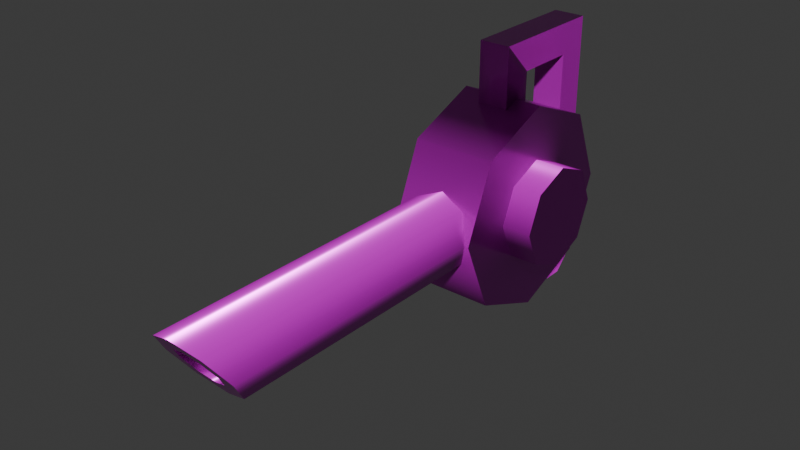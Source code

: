 # Source: leafblower.blend  (saved by Blender 5.0.119; exported with 4.5.12 LTS)
import bpy
from mathutils import Matrix  # noqa: F401  (used for matrix-valued properties, if any)

bpy.ops.wm.read_factory_settings(use_empty=True)
scene = bpy.context.scene
scene.name = 'Scene'

# ---- collections
col_collection = bpy.data.collections.new('Collection'); scene.collection.children.link(col_collection)

# ---- images (referenced by path relative to the original .blend; pixels are not part of the script)
import os
ASSET_DIR = os.environ.get("B2B_ASSET_DIR", "")  # directory of the original .blend (textures are referenced by path, not embedded)
HERE = os.path.dirname(os.path.abspath(__file__))  # packed textures are extracted next to this script under _unpacked/

def load_image(name, relpath, width, height, colorspace="sRGB"):
    """Load a texture the original file referenced (path relative to the .blend, or extracted next to this script)."""
    p = next((c for c in (os.path.join(HERE, relpath), os.path.join(ASSET_DIR, relpath)) if relpath and os.path.exists(c)), "")
    if p:
        img = bpy.data.images.load(p, check_existing=True)
        img.name = name
    else:  # same state as the original file: an image datablock whose file is absent (Cycles renders it pink)
        img = bpy.data.images.new(name, width, height)
        img.source = "FILE"
        img.filepath = "//" + (relpath or name)
    img.colorspace_settings.name = colorspace
    return img
img_leafblower_worm_003_height_png = load_image('leafblower_WORM.003_Height.png', 'textures/leafblower/leafblower_WORM.003_Height.png', 1024, 1024, 'Non-Color')
img_leafblower_worm_003_basecolor_png = load_image('leafblower_WORM.003_BaseColor.png', 'textures/leafblower/leafblower_WORM.003_BaseColor.png', 1024, 1024, 'sRGB')
img_leafblower_worm_003_metallic_png = load_image('leafblower_WORM.003_Metallic.png', 'textures/leafblower/leafblower_WORM.003_Metallic.png', 1024, 1024, 'Non-Color')
img_leafblower_worm_003_roughness_png = load_image('leafblower_WORM.003_Roughness.png', 'textures/leafblower/leafblower_WORM.003_Roughness.png', 1024, 1024, 'Non-Color')
img_leafblower_worm_003_normal_png = load_image('leafblower_WORM.003_Normal.png', 'textures/leafblower/leafblower_WORM.003_Normal.png', 1024, 1024, 'Non-Color')

# ---- materials (node trees are filled in below, after node groups)
mat_worm_003 = bpy.data.materials.new('WORM.003')
mat_worm_003.use_backface_culling_lightprobe_volume = False
mat_worm_003.use_transparent_shadow = False

# ---- material node trees
mat_worm_003.use_nodes = True; mat_worm_003.node_tree.nodes.clear()
_N = mat_worm_003.node_tree.nodes; _L = mat_worm_003.node_tree.links
n0 = _N.new('ShaderNodeBsdfPrincipled'); n0.name = 'Principled BSDF'; n0.location = (10, 300)
n0.distribution = 'GGX'
n0.subsurface_method = 'RANDOM_WALK_SKIN'
n0.inputs[3].default_value = 1.45
n0.inputs[27].default_value = (0.0, 0.0, 0.0, 1.0)
n0.inputs[28].default_value = 1.0
n1 = _N.new('ShaderNodeOutputMaterial'); n1.name = 'Material Output'; n1.location = (300, 300)
n2 = _N.new('ShaderNodeTexImage'); n2.name = 'Image Texture'; n2.location = (84, -876)
n2.label = 'Displacement'
n2.image = img_leafblower_worm_003_height_png
n3 = _N.new('ShaderNodeDisplacement'); n3.name = 'Displacement'; n3.location = (110, -400)
n4 = _N.new('ShaderNodeTexImage'); n4.name = 'Image Texture.001'; n4.location = (84, -36)
n4.label = 'Base Color'
n4.image = img_leafblower_worm_003_basecolor_png
n5 = _N.new('ShaderNodeTexImage'); n5.name = 'Image Texture.002'; n5.location = (84, -316)
n5.label = 'Metallic'
n5.image = img_leafblower_worm_003_metallic_png
n6 = _N.new('ShaderNodeTexImage'); n6.name = 'Image Texture.003'; n6.location = (84, -596)
n6.label = 'Roughness'
n6.image = img_leafblower_worm_003_roughness_png
n7 = _N.new('ShaderNodeTexImage'); n7.name = 'Image Texture.004'; n7.location = (84, -1156)
n7.label = 'Normal'
n7.image = img_leafblower_worm_003_normal_png
n8 = _N.new('ShaderNodeNormalMap'); n8.name = 'Normal Map'; n8.location = (-240, -620)
n9 = _N.new('ShaderNodeMapping'); n9.name = 'Mapping'; n9.location = (229, -36)
n10 = _N.new('NodeReroute'); n10.name = 'Reroute'; n10.location = (34, -706)
n10.width = 14
n10.socket_idname = 'NodeSocketVector'
n11 = _N.new('ShaderNodeTexCoord'); n11.name = 'Texture Coordinate'; n11.location = (29, -36)
n12 = _N.new('NodeFrame'); n12.name = 'Frame'; n12.location = (-1269, 336)
n12.label = 'Mapping'
n12.width = 398
n13 = _N.new('NodeFrame'); n13.name = 'Frame.001'; n13.location = (-624, 536)
n13.label = 'Textures'
n13.width = 353
n2.parent = n13
n4.parent = n13
n5.parent = n13
n6.parent = n13
n7.parent = n13
n9.parent = n12
n10.parent = n13
n11.parent = n12
_L.new(n0.outputs[0], n1.inputs[0])
_L.new(n2.outputs[0], n3.inputs[0])
_L.new(n3.outputs[0], n1.inputs[2])
_L.new(n4.outputs[0], n0.inputs[0])
_L.new(n5.outputs[0], n0.inputs[1])
_L.new(n6.outputs[0], n0.inputs[2])
_L.new(n7.outputs[0], n8.inputs[1])
_L.new(n8.outputs[0], n0.inputs[5])
_L.new(n10.outputs[0], n4.inputs[0])
_L.new(n10.outputs[0], n5.inputs[0])
_L.new(n10.outputs[0], n6.inputs[0])
_L.new(n10.outputs[0], n2.inputs[0])
_L.new(n10.outputs[0], n7.inputs[0])
_L.new(n9.outputs[0], n10.inputs[0])
_L.new(n11.outputs[2], n9.inputs[0])
n1.is_active_output = True

# ---- world
world_world = bpy.data.worlds.new('World'); scene.world = world_world
world_world.use_nodes = True; world_world.node_tree.nodes.clear()
_N = world_world.node_tree.nodes; _L = world_world.node_tree.links
n0 = _N.new('ShaderNodeOutputWorld'); n0.name = 'World Output'; n0.location = (200, 100)
n1 = _N.new('ShaderNodeBackground'); n1.name = 'Background'; n1.location = (-200, 100)
n1.inputs[0].default_value = (0.05088, 0.05088, 0.05088, 1.0)
_L.new(n1.outputs[0], n0.inputs[0])
n0.is_active_output = True
world_world.color = (0.05088, 0.05088, 0.05088)
world_world.sun_shadow_jitter_overblur = 0.0

# ---- meshes
me_leafblower_lod_1 = bpy.data.meshes.new('Leafblower-LOD-1')
me_leafblower_lod_1.from_pydata([(-0.1, -1.344e-08, 0.25), (0.1, 1.344e-08, 0.25), (-0.1, 0.25, 0.25), (0.1, 0.25, 0.25), (-0.1, 0.1768, 0.07322), (0.1, 0.1768, 0.07322), (-0.1, -2.436e-08, 1.033e-08), (0.1, 2.508e-09, 4.927e-08), (-0.1, -0.1768, 0.07322), (0.1, -0.1768, 0.07322), (-0.1, -0.25, 0.25), (0.1, -0.25, 0.25), (-0.1, -0.1768, 0.4268), (0.1, -0.1768, 0.4268), (-0.1, -1.045e-08, 0.5), (0.1, 1.642e-08, 0.5), (-0.1, 0.1768, 0.4268), (0.1, 0.1768, 0.4268), (-0.0375, -0.0375, 0.4804), (-0.0375, 0.0375, 0.4804), (-0.0375, 0.0375, 0.5554), (0.0375, -0.0375, 0.4804), (0.0375, 0.0375, 0.4804), (0.0375, 0.0375, 0.5554), (-0.0375, -0.0375, 0.6304), (0.0375, -0.0375, 0.6304), (0.0375, 0.1875, 0.5554), (0.0375, 0.2625, 0.6304), (-0.0375, 0.1875, 0.5554), (-0.0375, 0.2625, 0.6304), (-0.0375, 0.1875, 0.05238), (0.0375, 0.1875, 0.05238), (-0.0375, 0.2625, 0.05238), (0.0375, 0.2625, 0.05238), (-0.09, -0.9144, 0.25), (-0.09, -0.1212, 0.25), (-0.06364, -0.8704, 0.1864), (-0.06364, -0.1212, 0.1864), (8.32e-08, -0.8521, 0.16), (-3.311e-08, -0.1212, 0.16), (0.06364, -0.8704, 0.1864), (0.06364, -0.1212, 0.1864), (0.09, -0.9144, 0.25), (0.09, -0.1212, 0.25), (0.06364, -0.9584, 0.3136), (0.06364, -0.1212, 0.3136), (4.315e-08, -0.9767, 0.34), (-7.316e-08, -0.1212, 0.34), (-0.06364, -0.9584, 0.3136), (-0.06364, -0.1212, 0.3136), (-0.05073, -0.9144, 0.25), (-0.03587, -0.8896, 0.2141), (7.482e-08, -0.8793, 0.1993), (0.03587, -0.8896, 0.2141), (0.05073, -0.9144, 0.25), (0.03587, -0.9392, 0.2859), (5.106e-08, -0.9495, 0.3007), (-0.03587, -0.9392, 0.2859), (5.446e-08, -0.8596, 0.25), (-0.05073, -0.8596, 0.25), (-0.03587, -0.8348, 0.2141), (6.679e-08, -0.8245, 0.1993), (0.03587, -0.8348, 0.2141), (0.05073, -0.8596, 0.25), (0.03587, -0.8845, 0.2859), (4.303e-08, -0.8947, 0.3007), (-0.03587, -0.8845, 0.2859), (-0.1699, -6.528e-09, 0.25), (0.1699, 6.528e-09, 0.25), (-0.1699, 0.1215, 0.25), (0.1699, 0.1215, 0.25), (-0.1699, 0.08589, 0.1641), (0.1699, 0.08589, 0.1641), (-0.1699, -1.184e-08, 0.1285), (0.1699, 1.219e-09, 0.1285), (-0.1699, -0.08589, 0.1641), (0.1699, -0.08589, 0.1641), (-0.1699, -0.1215, 0.25), (0.1699, -0.1215, 0.25), (-0.1699, -0.08589, 0.3359), (0.1699, -0.08589, 0.3359), (-0.1699, -5.079e-09, 0.3715), (0.1699, 7.976e-09, 0.3715), (-0.1699, 0.08589, 0.3359), (0.1699, 0.08589, 0.3359), (-0.07213, 1.485e-09, 6.046e-08), (-0.07213, 1.485e-09, 0.2236), (-0.07213, 0.2249, 0.2236), (0.07213, -1.485e-09, 5.875e-08), (0.07213, -1.485e-09, 0.2236), (0.07213, 0.2249, 0.2236), (-0.07213, 0.2249, 0.05238), (-0.07213, 0.1725, 6.046e-08), (0.07213, 0.1725, 5.875e-08), (0.07213, 0.2249, 0.05238)], [], [(0, 2, 4), (1, 5, 3), (2, 3, 5, 4), (0, 4, 6), (1, 7, 5), (4, 5, 7, 6), (0, 6, 8), (1, 9, 7), (6, 7, 9, 8), (0, 8, 10), (1, 11, 9), (8, 9, 11, 10), (0, 10, 12), (1, 13, 11), (10, 11, 13, 12), (0, 12, 14), (1, 15, 13), (12, 13, 15, 14), (0, 14, 16), (1, 17, 15), (14, 15, 17, 16), (0, 16, 2), (1, 3, 17), (16, 17, 3, 2), (23, 25, 21, 22), (22, 19, 20, 23), (18, 19, 22, 21), (24, 18, 21, 25), (28, 20, 24, 29), (29, 24, 25, 27), (26, 23, 20, 28), (27, 25, 23, 26), (33, 27, 26, 31), (33, 31, 30, 32), (32, 29, 27, 33), (30, 28, 29, 32), (31, 26, 28, 30), (50, 51, 60, 59), (34, 35, 37, 36), (52, 53, 62, 61), (36, 37, 39, 38), (54, 55, 64, 63), (38, 39, 41, 40), (56, 57, 66, 65), (40, 41, 43, 42), (51, 52, 61, 60), (42, 43, 45, 44), (53, 54, 63, 62), (44, 45, 47, 46), (55, 56, 65, 64), (46, 47, 49, 48), (57, 50, 59, 66), (48, 49, 35, 34), (51, 50, 34, 36), (52, 51, 36, 38), (53, 52, 38, 40), (54, 53, 40, 42), (55, 54, 42, 44), (56, 55, 44, 46), (57, 56, 46, 48), (50, 57, 48, 34), (58, 59, 60), (58, 60, 61), (58, 61, 62), (58, 62, 63), (58, 63, 64), (58, 64, 65), (58, 65, 66), (58, 66, 59), (67, 69, 71), (68, 72, 70), (69, 70, 72, 71), (67, 71, 73), (68, 74, 72), (71, 72, 74, 73), (67, 73, 75), (68, 76, 74), (73, 74, 76, 75), (67, 75, 77), (68, 78, 76), (75, 76, 78, 77), (67, 77, 79), (68, 80, 78), (77, 78, 80, 79), (67, 79, 81), (68, 82, 80), (79, 80, 82, 81), (67, 81, 83), (68, 84, 82), (81, 82, 84, 83), (67, 83, 69), (68, 70, 84), (83, 84, 70, 69), (93, 92, 91, 94), (93, 94, 90, 89), (88, 89, 86, 85), (86, 87, 91, 92), (92, 93, 88, 85), (20, 19, 18, 24), (88, 93, 89), (92, 85, 86), (91, 87, 90, 94), (87, 86, 89, 90)])
me_leafblower_lod_1.polygons.foreach_set('use_smooth', [True] * 103)
_k = set([(2, 4), (2, 16), (3, 5), (3, 17), (4, 6), (5, 7), (6, 8), (7, 9), (8, 10), (9, 11), (10, 12), (11, 13), (12, 14), (13, 15), (14, 16), (15, 17), (18, 24), (19, 20), (20, 23), (20, 28), (21, 25), (22, 23), (23, 26), (24, 25), (24, 29), (25, 27), (26, 28), (26, 31), (27, 29), (27, 33), (28, 30), (29, 32), (30, 31), (30, 32), (31, 33), (32, 33), (34, 36), (34, 48), (36, 38), (38, 40), (40, 42), (42, 44), (44, 46), (46, 48), (50, 51), (50, 57), (51, 52), (52, 53), (53, 54), (54, 55), (55, 56), (56, 57), (59, 60), (59, 66), (60, 61), (61, 62), (62, 63), (63, 64), (64, 65), (65, 66), (69, 71), (69, 83), (70, 72), (70, 84), (71, 73), (72, 74), (73, 75), (74, 76), (75, 77), (76, 78), (77, 79), (78, 80), (79, 81), (80, 82), (81, 83), (82, 84), (85, 92), (87, 91), (88, 93), (90, 94), (91, 92), (93, 94)])
me_leafblower_lod_1.attributes.new('sharp_edge', 'BOOLEAN', 'EDGE').data.foreach_set('value', [ (min(e.vertices), max(e.vertices)) in _k for e in me_leafblower_lod_1.edges])
_uv = me_leafblower_lod_1.uv_layers.new(name='UVMap')
_uv.uv.foreach_set('vector', [0.5562, 0.7595, 0.5099, 0.8713, 0.4444, 0.8058, 0.8039, 0.8879, 0.8502, 0.776, 0.9157, 0.8415, 0.09715, 0.371, 0.0002771, 0.371, 0.0002771, 0.2783, 0.09715, 0.2783, 0.5562, 0.7595, 0.4444, 0.8058, 0.4444, 0.7131, 0.8039, 0.8879, 0.7575, 0.776, 0.8502, 0.776, 0.09715, 0.2783, 0.0002771, 0.2783, 0.0002771, 0.1856, 0.09715, 0.1856, 0.5562, 0.7595, 0.4444, 0.7131, 0.5099, 0.6476, 0.8039, 0.8879, 0.692, 0.8415, 0.7575, 0.776, 0.09715, 0.1856, 0.0002771, 0.1856, 0.0002771, 0.09296, 0.09715, 0.09296, 0.5562, 0.7595, 0.5099, 0.6476, 0.6026, 0.6476, 0.8039, 0.8879, 0.692, 0.9342, 0.692, 0.8415, 0.09715, 0.09296, 0.0002771, 0.09296, 0.0002771, 0.0002771, 0.09715, 0.0002771, 0.5562, 0.7595, 0.6026, 0.6476, 0.6681, 0.7131, 0.8039, 0.8879, 0.7575, 0.9997, 0.692, 0.9342, 0.09715, 0.7417, 0.0002771, 0.7417, 0.0002771, 0.649, 0.09715, 0.649, 0.5562, 0.7595, 0.6681, 0.7131, 0.6681, 0.8058, 0.8039, 0.8879, 0.8502, 0.9997, 0.7575, 0.9997, 0.09715, 0.649, 0.0002771, 0.649, 0.0002771, 0.5563, 0.09715, 0.5563, 0.5562, 0.7595, 0.6681, 0.8058, 0.6026, 0.8713, 0.8039, 0.8879, 0.9157, 0.9342, 0.8502, 0.9997, 0.09715, 0.5563, 0.0002771, 0.5563, 0.0002771, 0.4637, 0.09715, 0.4637, 0.5562, 0.7595, 0.6026, 0.8713, 0.5099, 0.8713, 0.8039, 0.8879, 0.9157, 0.8415, 0.9157, 0.9342, 0.09715, 0.4637, 0.0002771, 0.4637, 0.0002771, 0.371, 0.09715, 0.371, 0.9085, 0.5436, 0.8572, 0.5436, 0.9085, 0.4923, 0.9342, 0.5179, 0.9342, 0.5179, 0.9599, 0.4923, 0.9856, 0.5179, 0.9599, 0.5436, 0.9342, 0.4666, 0.9599, 0.4923, 0.9342, 0.5179, 0.9085, 0.4923, 0.8829, 0.4152, 0.9342, 0.4666, 0.9085, 0.4923, 0.8572, 0.4409, 0.6401, 0.3054, 0.6441, 0.2401, 0.6787, 0.2094, 0.6707, 0.34, 0.4039, 0.5762, 0.396, 0.7067, 0.3634, 0.7047, 0.3713, 0.5742, 0.4019, 0.0712, 0.4059, 0.005929, 0.4385, 0.007914, 0.4345, 0.07318, 0.1351, 0.3074, 0.143, 0.1769, 0.1737, 0.2115, 0.1697, 0.2767, 0.3866, 0.3227, 0.1351, 0.3074, 0.1697, 0.2767, 0.3886, 0.2901, 0.3866, 0.3227, 0.3886, 0.2901, 0.4212, 0.292, 0.4192, 0.3247, 0.4192, 0.3247, 0.4039, 0.5762, 0.3713, 0.5742, 0.3866, 0.3227, 0.4212, 0.292, 0.6401, 0.3054, 0.6707, 0.34, 0.4192, 0.3247, 0.3886, 0.2901, 0.4019, 0.0712, 0.4345, 0.07318, 0.4212, 0.292, 0.8784, 0.5978, 0.8974, 0.5755, 0.9103, 0.5932, 0.902, 0.5985, 0.8922, 0.03044, 0.8922, 0.4146, 0.8588, 0.4146, 0.8588, 0.05176, 0.9244, 0.5734, 0.9414, 0.5943, 0.919, 0.5977, 0.9155, 0.5933, 0.8588, 0.05176, 0.8588, 0.4146, 0.8254, 0.4146, 0.8254, 0.0606, 0.9385, 0.6237, 0.9181, 0.6424, 0.9162, 0.6178, 0.9218, 0.607, 0.8254, 0.0606, 0.8254, 0.4146, 0.7921, 0.4146, 0.7921, 0.05176, 0.8949, 0.6421, 0.8788, 0.6253, 0.8983, 0.6096, 0.905, 0.6189, 0.7921, 0.05176, 0.7921, 0.4146, 0.7587, 0.4146, 0.7587, 0.03044, 0.8974, 0.5755, 0.9244, 0.5734, 0.9155, 0.5933, 0.9103, 0.5932, 0.7587, 0.03044, 0.7587, 0.4146, 0.7254, 0.4146, 0.7254, 0.009111, 0.9414, 0.5943, 0.9385, 0.6237, 0.9218, 0.607, 0.919, 0.5977, 0.7254, 0.009111, 0.7254, 0.4146, 0.692, 0.4146, 0.692, 0.0002771, 0.9181, 0.6424, 0.8949, 0.6421, 0.905, 0.6189, 0.9162, 0.6178, 0.9589, 0.0002771, 0.9589, 0.4146, 0.9255, 0.4146, 0.9255, 0.009111, 0.8788, 0.6253, 0.8784, 0.5978, 0.902, 0.5985, 0.8983, 0.6096, 0.9255, 0.009111, 0.9255, 0.4146, 0.8922, 0.4146, 0.8922, 0.03044, 0.8974, 0.5755, 0.8784, 0.5978, 0.8572, 0.5904, 0.8881, 0.5494, 0.9244, 0.5734, 0.8974, 0.5755, 0.8881, 0.5494, 0.9369, 0.5442, 0.9414, 0.5943, 0.9244, 0.5734, 0.9369, 0.5442, 0.9668, 0.5831, 0.9385, 0.6237, 0.9414, 0.5943, 0.9668, 0.5831, 0.9587, 0.634, 0.9181, 0.6424, 0.9385, 0.6237, 0.9587, 0.634, 0.924, 0.6668, 0.8949, 0.6421, 0.9181, 0.6424, 0.924, 0.6668, 0.8838, 0.6675, 0.8788, 0.6253, 0.8949, 0.6421, 0.8838, 0.6675, 0.8572, 0.6377, 0.8784, 0.5978, 0.8788, 0.6253, 0.8572, 0.6377, 0.8572, 0.5904, 0.02354, 0.7705, 0.0002771, 0.7785, 0.0002771, 0.7561, 0.02354, 0.7705, 0.0002771, 0.7561, 0.0139, 0.7423, 0.02354, 0.7705, 0.0139, 0.7423, 0.03317, 0.7449, 0.02354, 0.7705, 0.03317, 0.7449, 0.04679, 0.7626, 0.02354, 0.7705, 0.04679, 0.7626, 0.04679, 0.7849, 0.02354, 0.7705, 0.04679, 0.7849, 0.03317, 0.7988, 0.02354, 0.7705, 0.03317, 0.7988, 0.0139, 0.7961, 0.02354, 0.7705, 0.0139, 0.7961, 0.0002771, 0.7785, 0.608, 0.9263, 0.6623, 0.9488, 0.6305, 0.9806, 0.4987, 0.9263, 0.5531, 0.9488, 0.5212, 0.9806, 0.692, 0.5953, 0.8566, 0.5953, 0.8566, 0.6403, 0.692, 0.6403, 0.608, 0.9263, 0.6305, 0.9806, 0.5855, 0.9806, 0.4987, 0.9263, 0.5531, 0.9037, 0.5531, 0.9488, 0.692, 0.6403, 0.8566, 0.6403, 0.8566, 0.6854, 0.692, 0.6854, 0.608, 0.9263, 0.5855, 0.9806, 0.5536, 0.9488, 0.4987, 0.9263, 0.5212, 0.8719, 0.5531, 0.9037, 0.692, 0.6854, 0.8566, 0.6854, 0.8566, 0.7304, 0.692, 0.7304, 0.608, 0.9263, 0.5536, 0.9488, 0.5536, 0.9037, 0.4987, 0.9263, 0.4762, 0.8719, 0.5212, 0.8719, 0.692, 0.7304, 0.8566, 0.7304, 0.8566, 0.7754, 0.692, 0.7754, 0.608, 0.9263, 0.5536, 0.9037, 0.5855, 0.8719, 0.4987, 0.9263, 0.4444, 0.9037, 0.4762, 0.8719, 0.692, 0.4152, 0.8566, 0.4152, 0.8566, 0.4602, 0.692, 0.4602, 0.608, 0.9263, 0.5855, 0.8719, 0.6305, 0.8719, 0.4987, 0.9263, 0.4444, 0.9488, 0.4444, 0.9037, 0.692, 0.4602, 0.8566, 0.4602, 0.8566, 0.5053, 0.692, 0.5053, 0.608, 0.9263, 0.6305, 0.8719, 0.6623, 0.9037, 0.4987, 0.9263, 0.4762, 0.9806, 0.4444, 0.9488, 0.692, 0.5053, 0.8566, 0.5053, 0.8566, 0.5503, 0.692, 0.5503, 0.608, 0.9263, 0.6623, 0.9037, 0.6623, 0.9488, 0.4987, 0.9263, 0.5212, 0.9806, 0.4762, 0.9806, 0.692, 0.5503, 0.8566, 0.5503, 0.8566, 0.5953, 0.692, 0.5953, 0.1568, 0.7561, 0.2062, 0.7067, 0.2316, 0.7321, 0.1822, 0.7815, 0.1822, 0.9346, 0.1822, 0.8987, 0.2408, 0.8401, 0.3178, 0.9171, 0.3944, 0.9937, 0.3178, 0.9171, 0.3672, 0.8677, 0.4438, 0.9443, 0.3672, 0.8677, 0.2902, 0.7907, 0.3488, 0.7321, 0.3847, 0.7321, 0.2062, 0.7067, 0.1568, 0.7561, 0.0977, 0.697, 0.1471, 0.6476, 0.9856, 0.4666, 0.9599, 0.4923, 0.9342, 0.4666, 0.9856, 0.4152, 0.2412, 0.9937, 0.1822, 0.9346, 0.3178, 0.9171, 0.3847, 0.7321, 0.4438, 0.7911, 0.3672, 0.8677, 0.2316, 0.7321, 0.2902, 0.7907, 0.2408, 0.8401, 0.1822, 0.7815, 0.2902, 0.7907, 0.3672, 0.8677, 0.3178, 0.9171, 0.2408, 0.8401])
me_leafblower_lod_1.materials.append(mat_worm_003)
me_leafblower_lod_1.update()

# ---- objects
ob_leafblower_lod_1 = bpy.data.objects.new('Leafblower-LOD-1', me_leafblower_lod_1)

# ---- transforms, parenting, visibility, modifiers, constraints
ob_leafblower_lod_1.location = (0.0, 0.0, 0.0)

# ---- collection membership
col_collection.objects.link(ob_leafblower_lod_1)

# ---- scene / render settings (as saved in the file)
scene.frame_start = 1; scene.frame_end = 250; scene.frame_set(1)
scene.render.engine = 'BLENDER_EEVEE_NEXT'
scene.render.bake_bias = 0.0
scene.render.bake_samples = 0
scene.cycles.sampling_pattern = 'TABULATED_SOBOL'
scene.eevee.use_volume_custom_range = False
bpy.context.view_layer.update()

# ---- added for rendering (the .blend has no active camera and no usable light): camera, sun
cam_auto = bpy.data.cameras.new('AutoCamera')
cam_auto.lens = 50.0
cam_auto.sensor_width = 36.0
cam_auto.clip_end = 1000.0
ob_auto_camera = bpy.data.objects.new('AutoCamera', cam_auto)
scene.collection.objects.link(ob_auto_camera)
ob_auto_camera.location = (1.32423, -1.94616, 1.37457)
ob_auto_camera.rotation_euler = (1.09748, -7.21219e-08, 0.694738)
scene.camera = ob_auto_camera
light_auto_sun = bpy.data.lights.new('AutoSun', 'SUN')
light_auto_sun.energy = 3.0
light_auto_sun.angle = 0.0523599
ob_auto_sun = bpy.data.objects.new('AutoSun', light_auto_sun)
scene.collection.objects.link(ob_auto_sun)
ob_auto_sun.rotation_euler = (0.872665, 0.174533, 0.523599)
bpy.context.view_layer.update()
